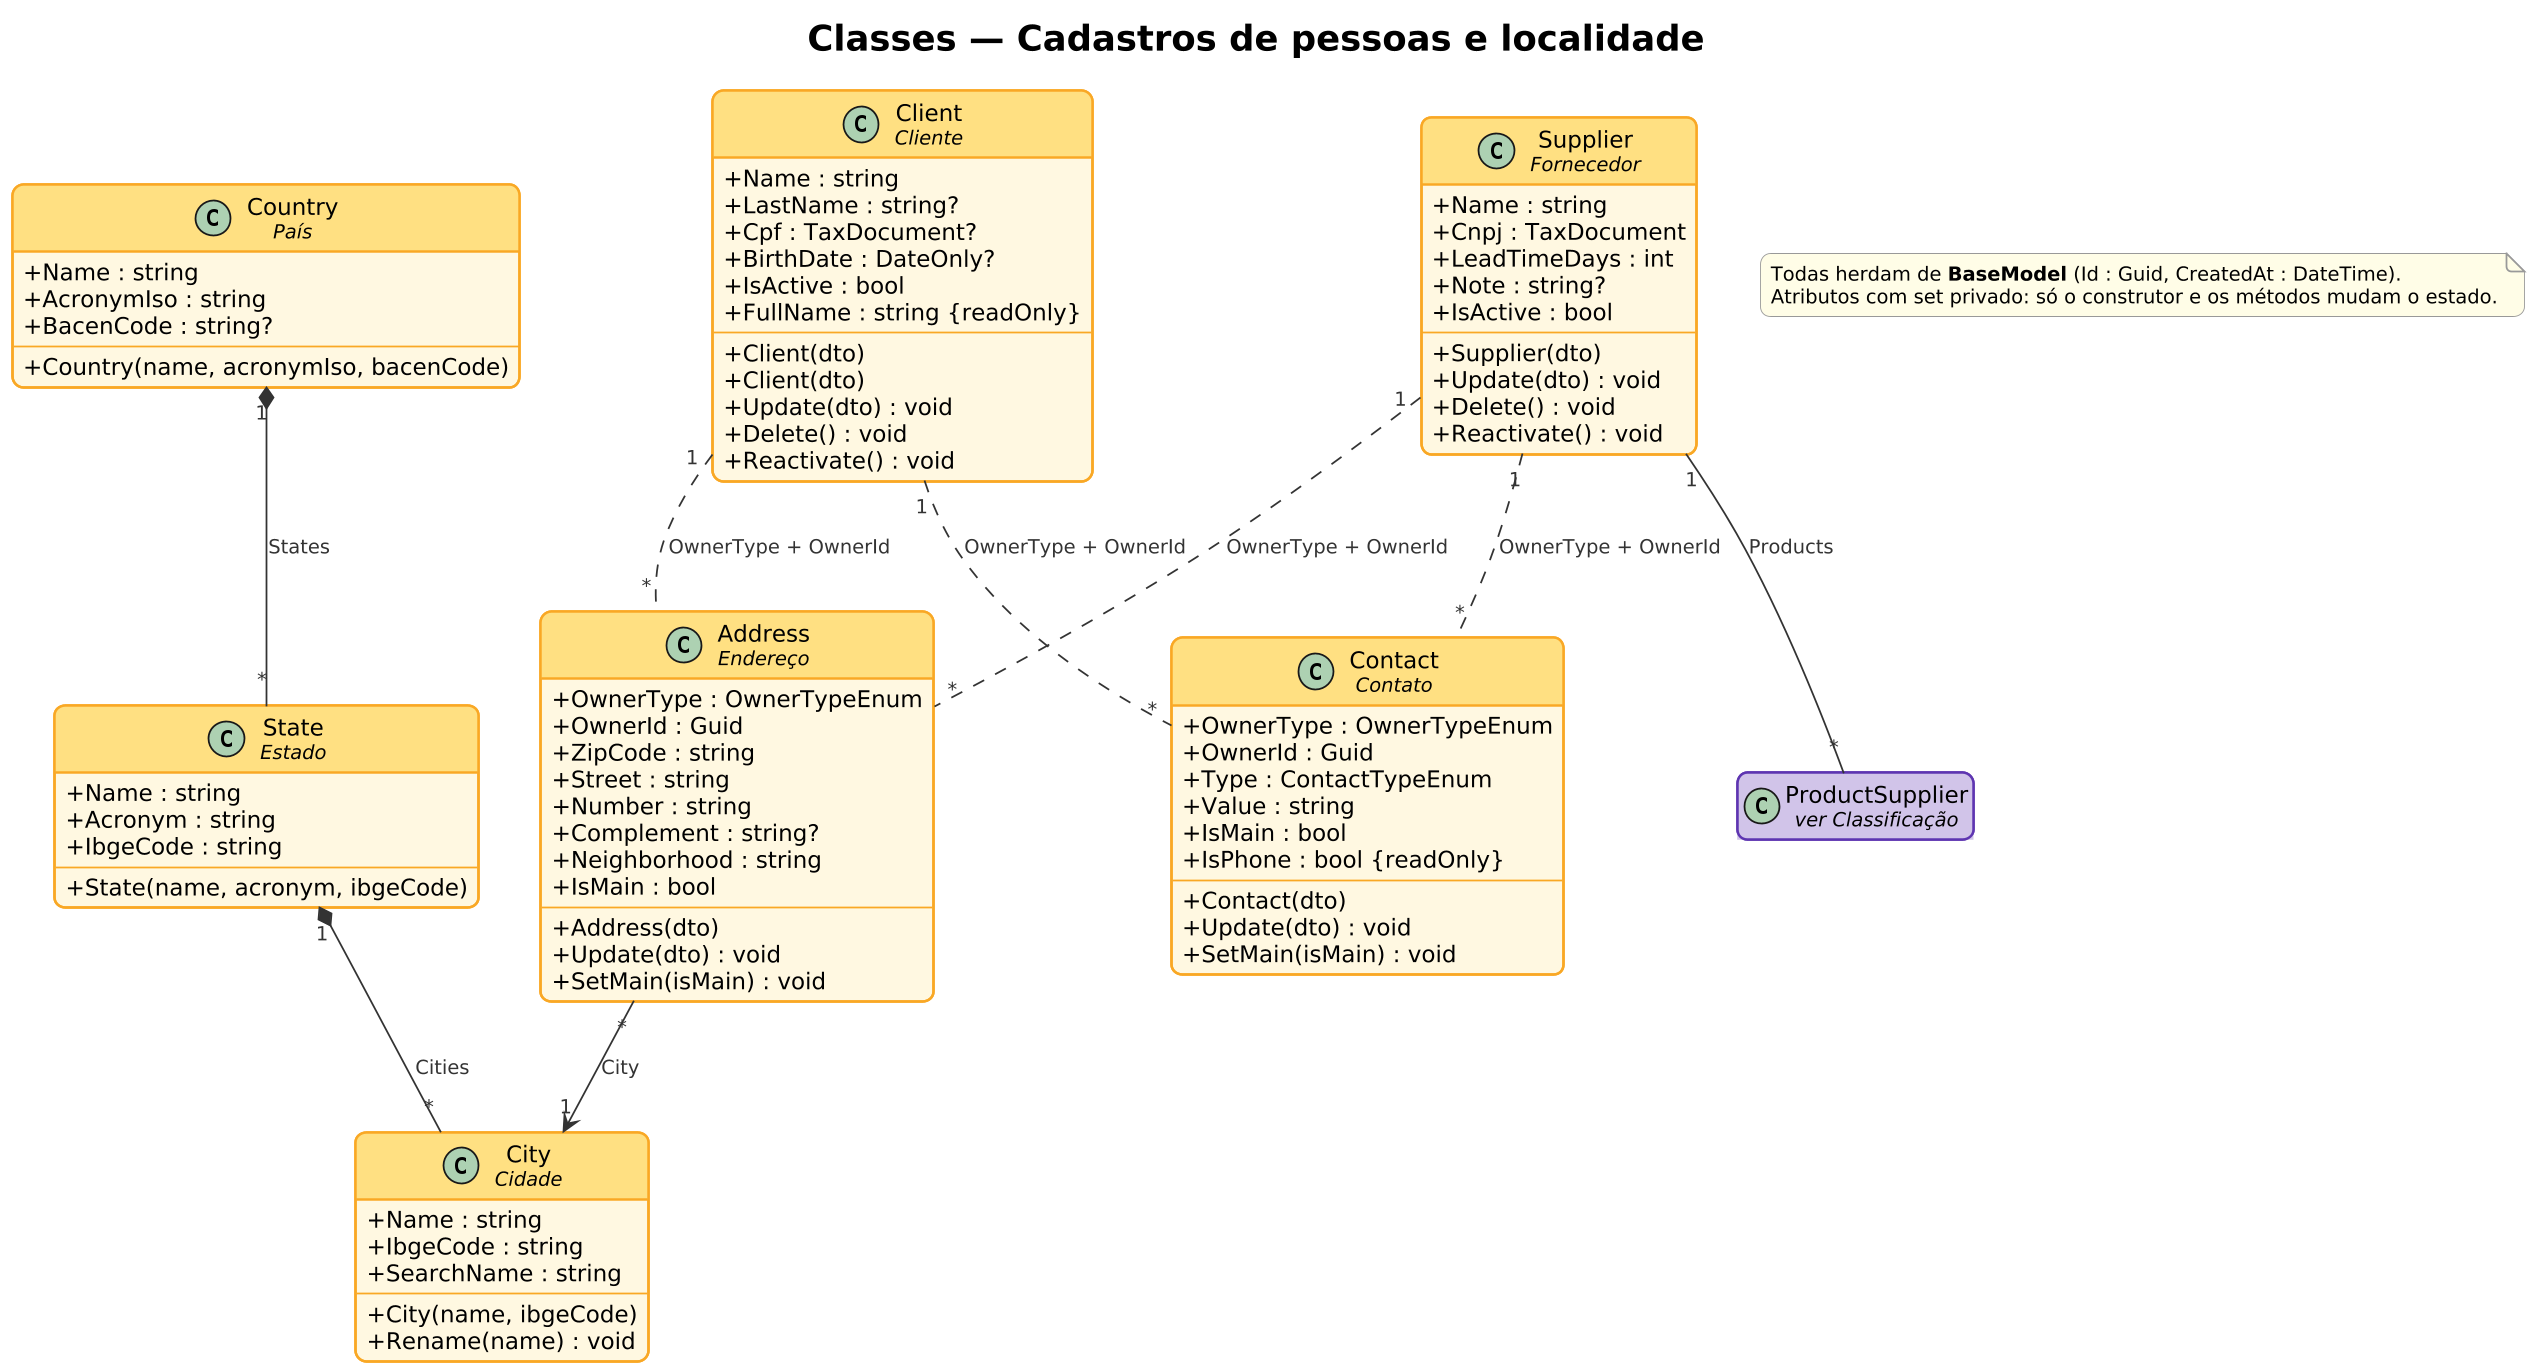

The diagram above was rendered by PlantUML. Its source (embedded in the PNG):
@startuml classes-2-cadastros
!include ../estilo.iuml
skinparam dpi 170
skinparam classAttributeIconSize 0
skinparam class {
  BorderThickness 1.4
  FontSize 14
  AttributeFontSize 13
}
hide empty members
skinparam class<<acesso>> {
  BackgroundColor #FCE4EC
  HeaderBackgroundColor #F8BBD0
  BorderColor #C2185B
}
hide <<acesso>> stereotype
skinparam class<<cadastro>> {
  BackgroundColor #FFF8E1
  HeaderBackgroundColor #FFE082
  BorderColor #F9A825
}
hide <<cadastro>> stereotype
skinparam class<<produto>> {
  BackgroundColor #EDE7F6
  HeaderBackgroundColor #D1C4E9
  BorderColor #5E35B1
}
hide <<produto>> stereotype
skinparam class<<estoque>> {
  BackgroundColor #E8F5E9
  HeaderBackgroundColor #C8E6C9
  BorderColor #2E7D32
}
hide <<estoque>> stereotype
skinparam class<<venda>> {
  BackgroundColor #E3F2FD
  HeaderBackgroundColor #BBDEFB
  BorderColor #1565C0
}
hide <<venda>> stereotype
skinparam class<<compra>> {
  BackgroundColor #FFF3E0
  HeaderBackgroundColor #FFCC80
  BorderColor #EF6C00
}
hide <<compra>> stereotype
skinparam class<<previsao>> {
  BackgroundColor #E0F7FA
  HeaderBackgroundColor #B2EBF2
  BorderColor #00838F
}
hide <<previsao>> stereotype
title <size:20>Classes — Cadastros de pessoas e localidade</size>

class "Client\n<size:11><i>Cliente</i></size>" as Client <<cadastro>> {
  + Name : string
  + LastName : string?
  + Cpf : TaxDocument?
  + BirthDate : DateOnly?
  + IsActive : bool
  + FullName : string {readOnly}
  --
  + Client(dto)
  + Client(dto)
  + Update(dto) : void
  + Delete() : void
  + Reactivate() : void
}
class "Supplier\n<size:11><i>Fornecedor</i></size>" as Supplier <<cadastro>> {
  + Name : string
  + Cnpj : TaxDocument
  + LeadTimeDays : int
  + Note : string?
  + IsActive : bool
  --
  + Supplier(dto)
  + Update(dto) : void
  + Delete() : void
  + Reactivate() : void
}
class "Address\n<size:11><i>Endereço</i></size>" as Address <<cadastro>> {
  + OwnerType : OwnerTypeEnum
  + OwnerId : Guid
  + ZipCode : string
  + Street : string
  + Number : string
  + Complement : string?
  + Neighborhood : string
  + IsMain : bool
  --
  + Address(dto)
  + Update(dto) : void
  + SetMain(isMain) : void
}
class "Contact\n<size:11><i>Contato</i></size>" as Contact <<cadastro>> {
  + OwnerType : OwnerTypeEnum
  + OwnerId : Guid
  + Type : ContactTypeEnum
  + Value : string
  + IsMain : bool
  + IsPhone : bool {readOnly}
  --
  + Contact(dto)
  + Update(dto) : void
  + SetMain(isMain) : void
}
class "City\n<size:11><i>Cidade</i></size>" as City <<cadastro>> {
  + Name : string
  + IbgeCode : string
  + SearchName : string
  --
  + City(name, ibgeCode)
  + Rename(name) : void
}
class "State\n<size:11><i>Estado</i></size>" as State <<cadastro>> {
  + Name : string
  + Acronym : string
  + IbgeCode : string
  --
  + State(name, acronym, ibgeCode)
}
class "Country\n<size:11><i>País</i></size>" as Country <<cadastro>> {
  + Name : string
  + AcronymIso : string
  + BacenCode : string?
  --
  + Country(name, acronymIso, bacenCode)
}
class "ProductSupplier\n<size:11><i>ver Classificação</i></size>" as ProductSupplier <<produto>>

Supplier "1" -- "*" ProductSupplier : Products
Address "*" --> "1" City : City
State "1" *-- "*" City : Cities
Country "1" *-- "*" State : States
Client "1" .. "*" Address : OwnerType + OwnerId
Supplier "1" .. "*" Address : OwnerType + OwnerId
Client "1" .. "*" Contact : OwnerType + OwnerId
Supplier "1" .. "*" Contact : OwnerType + OwnerId
note as Base
  Todas herdam de <b>BaseModel</b> (Id : Guid, CreatedAt : DateTime).
  Atributos com set privado: só o construtor e os métodos mudam o estado.
end note
@enduml